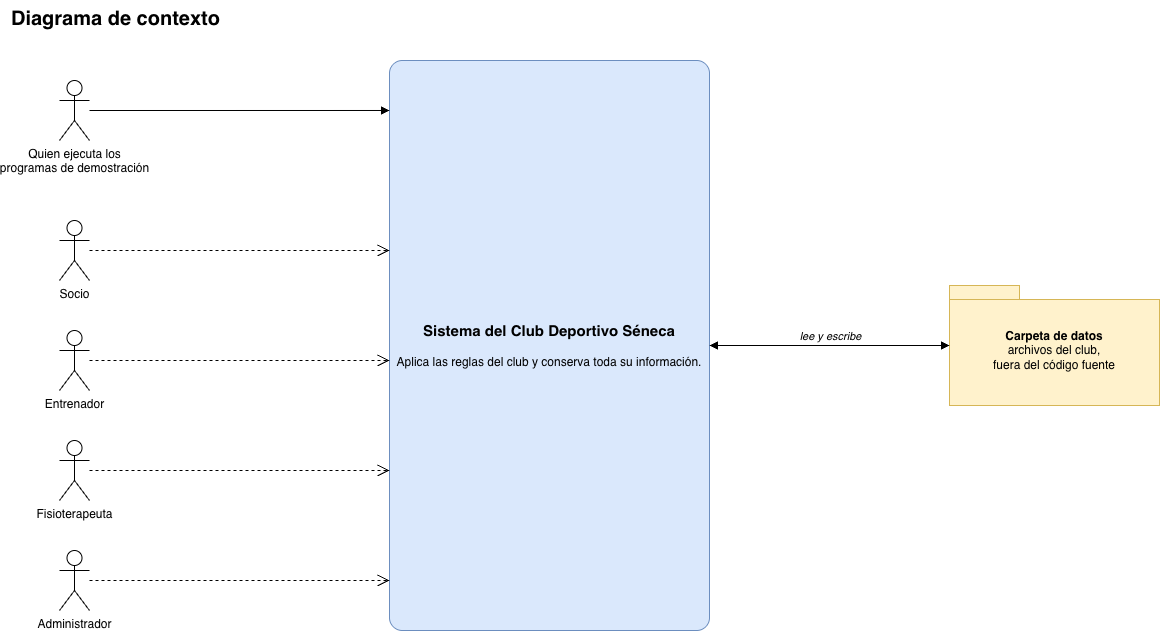

The diagram above was exported from draw.io. Its source (the exported page's mxGraphModel, read from the mxfile embedded in the PNG):
<mxGraphModel dx="1841" dy="1063" grid="1" gridSize="10" guides="1" tooltips="1" connect="1" arrows="1" fold="1" page="0" pageScale="1" pageWidth="1654" pageHeight="1169" math="0" shadow="0">
  <root>
    <mxCell id="0" />
    <mxCell id="1" parent="0" />
    <mxCell id="p0-2" value="&lt;b style=&quot;font-size:20px&quot;&gt;Diagrama de contexto&lt;/b&gt;&lt;div&gt;&lt;br/&gt;&lt;/div&gt;" style="text;html=1;align=left;verticalAlign=top;whiteSpace=wrap;strokeColor=none;fillColor=none;" parent="1" vertex="1">
      <mxGeometry x="100" y="30" width="230" height="50" as="geometry" />
    </mxCell>
    <mxCell id="p0-3" value="&lt;b style='font-size:15px'&gt;Sistema del Club Deportivo Séneca&lt;/b&gt;&lt;br&gt;&lt;br&gt;Aplica las reglas del club y conserva toda su información." style="rounded=1;arcSize=4;whiteSpace=wrap;html=1;fillColor=#dae8fc;strokeColor=#6c8ebf;" parent="1" vertex="1">
      <mxGeometry x="480" y="90" width="320" height="570" as="geometry" />
    </mxCell>
    <mxCell id="p0-4" value="Quien ejecuta los&lt;br&gt;programas de demostración" style="shape=umlActor;verticalLabelPosition=bottom;verticalAlign=top;html=1;outlineConnect=0;" parent="1" vertex="1">
      <mxGeometry x="150" y="110" width="30" height="60" as="geometry" />
    </mxCell>
    <mxCell id="p0-5" value="Socio" style="shape=umlActor;verticalLabelPosition=bottom;verticalAlign=top;html=1;outlineConnect=0;" parent="1" vertex="1">
      <mxGeometry x="150" y="250" width="30" height="60" as="geometry" />
    </mxCell>
    <mxCell id="p0-6" value="" style="edgeStyle=orthogonalEdgeStyle;rounded=0;html=1;jettySize=auto;orthogonalLoop=1;dashed=1;endArrow=open;endSize=10;exitX=1.0000;exitY=0.5000;exitDx=0;exitDy=0;entryX=0.0000;entryY=0.3333;entryDx=0;entryDy=0;" parent="1" source="p0-5" target="p0-3" edge="1">
      <mxGeometry relative="1" as="geometry" />
    </mxCell>
    <mxCell id="p0-7" value="Entrenador" style="shape=umlActor;verticalLabelPosition=bottom;verticalAlign=top;html=1;outlineConnect=0;" parent="1" vertex="1">
      <mxGeometry x="150" y="360" width="30" height="60" as="geometry" />
    </mxCell>
    <mxCell id="p0-8" value="" style="edgeStyle=orthogonalEdgeStyle;rounded=0;html=1;jettySize=auto;orthogonalLoop=1;dashed=1;endArrow=open;endSize=10;exitX=1.0000;exitY=0.5000;exitDx=0;exitDy=0;entryX=0.0000;entryY=0.5263;entryDx=0;entryDy=0;" parent="1" source="p0-7" target="p0-3" edge="1">
      <mxGeometry relative="1" as="geometry" />
    </mxCell>
    <mxCell id="p0-9" value="Fisioterapeuta" style="shape=umlActor;verticalLabelPosition=bottom;verticalAlign=top;html=1;outlineConnect=0;" parent="1" vertex="1">
      <mxGeometry x="150" y="470" width="30" height="60" as="geometry" />
    </mxCell>
    <mxCell id="p0-10" value="" style="edgeStyle=orthogonalEdgeStyle;rounded=0;html=1;jettySize=auto;orthogonalLoop=1;dashed=1;endArrow=open;endSize=10;exitX=1.0000;exitY=0.5000;exitDx=0;exitDy=0;entryX=0.0000;entryY=0.7193;entryDx=0;entryDy=0;" parent="1" source="p0-9" target="p0-3" edge="1">
      <mxGeometry relative="1" as="geometry" />
    </mxCell>
    <mxCell id="p0-11" value="Administrador" style="shape=umlActor;verticalLabelPosition=bottom;verticalAlign=top;html=1;outlineConnect=0;" parent="1" vertex="1">
      <mxGeometry x="150" y="580" width="30" height="60" as="geometry" />
    </mxCell>
    <mxCell id="p0-12" value="" style="edgeStyle=orthogonalEdgeStyle;rounded=0;html=1;jettySize=auto;orthogonalLoop=1;dashed=1;endArrow=open;endSize=10;exitX=1.0000;exitY=0.5000;exitDx=0;exitDy=0;entryX=0.0000;entryY=0.9123;entryDx=0;entryDy=0;" parent="1" source="p0-11" target="p0-3" edge="1">
      <mxGeometry relative="1" as="geometry" />
    </mxCell>
    <mxCell id="p0-13" value="" style="edgeStyle=orthogonalEdgeStyle;rounded=0;html=1;jettySize=auto;orthogonalLoop=1;endArrow=block;endFill=1;exitX=1.0000;exitY=0.5000;exitDx=0;exitDy=0;entryX=0.0000;entryY=0.0877;entryDx=0;entryDy=0;" parent="1" source="p0-4" target="p0-3" edge="1">
      <mxGeometry relative="1" as="geometry" />
    </mxCell>
    <mxCell id="p0-15" value="&lt;b&gt;Carpeta de datos&lt;/b&gt;&lt;br&gt;archivos del club,&lt;br&gt;fuera del código fuente" style="shape=folder;tabWidth=70;tabHeight=14;tabPosition=left;html=1;whiteSpace=wrap;fillColor=#fff2cc;strokeColor=#d6b656;spacingTop=10;" parent="1" vertex="1">
      <mxGeometry x="1040" y="315" width="210" height="120" as="geometry" />
    </mxCell>
    <mxCell id="p0-16" value="" style="edgeStyle=orthogonalEdgeStyle;rounded=0;html=1;jettySize=auto;orthogonalLoop=1;startArrow=block;startFill=1;endArrow=block;endFill=1;exitX=1.0000;exitY=0.5000;exitDx=0;exitDy=0;entryX=0.0000;entryY=0.5000;entryDx=0;entryDy=0;" parent="1" source="p0-3" target="p0-15" edge="1">
      <mxGeometry relative="1" as="geometry" />
    </mxCell>
    <mxCell id="p0-17" value="&lt;i&gt;lee y escribe&lt;/i&gt;" style="edgeLabel;html=1;align=center;verticalAlign=middle;resizable=0;points=[];fontSize=11;" parent="p0-16" vertex="1" connectable="0">
      <mxGeometry relative="1" as="geometry">
        <mxPoint y="-10" as="offset" />
      </mxGeometry>
    </mxCell>
  </root>
</mxGraphModel>